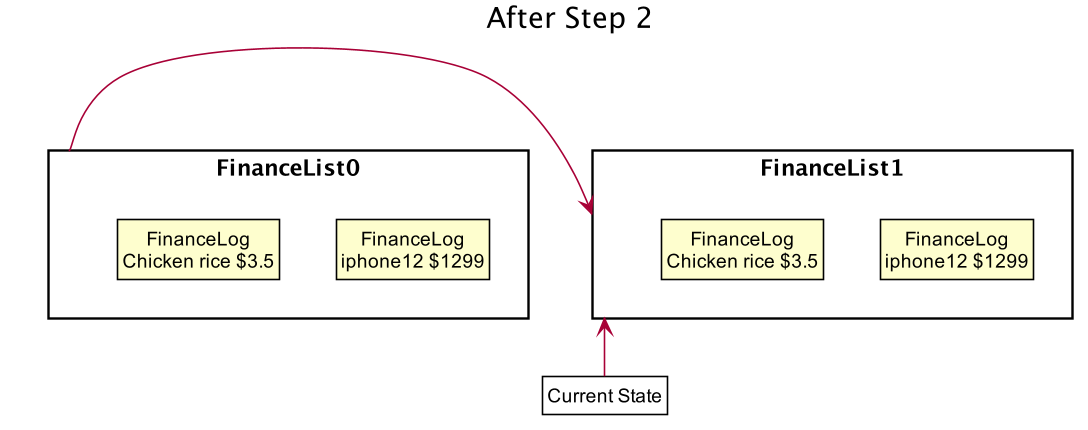

The diagram above was rendered by PlantUML. Its source (embedded in the PNG):
@startuml





skinparam BackgroundColor #FFFFFFF

skinparam Shadowing false

skinparam Class {
    FontColor #FFFFFF
    BorderThickness 1
    BorderColor #FFFFFF
    StereotypeFontColor #FFFFFF
    FontName Arial
}

skinparam Actor {
    BorderColor #000000
    Color #000000
    FontName Arial
}

skinparam Sequence {
    MessageAlign center
    BoxFontSize 15
    BoxPadding 0
    BoxFontColor #FFFFFF
    FontName Arial
}

skinparam Participant {
    FontColor #FFFFFFF
    Padding 20
}

skinparam MinClassWidth 50
skinparam ParticipantPadding 10
skinparam Shadowing false
skinparam DefaultTextAlignment center
skinparam packageStyle Rectangle

hide footbox
hide members
hide circle
skinparam ClassFontColor #000000
skinparam ClassBorderColor #000000

title After Step 2

package FinanceList0 {
    class State1 as "FinanceLog\niphone12 $1299"
    class State2 as "FinanceLog\nChicken rice $3.5"
}
package FinanceList1 {
    class State3 as "FinanceLog\niphone12 $1299"
    class State4 as "FinanceLog\nChicken rice $3.5"
}


FinanceList0 -left->FinanceList1


class Pointer as "Current State" #FFFFF
Pointer -up-> FinanceList1


@enduml